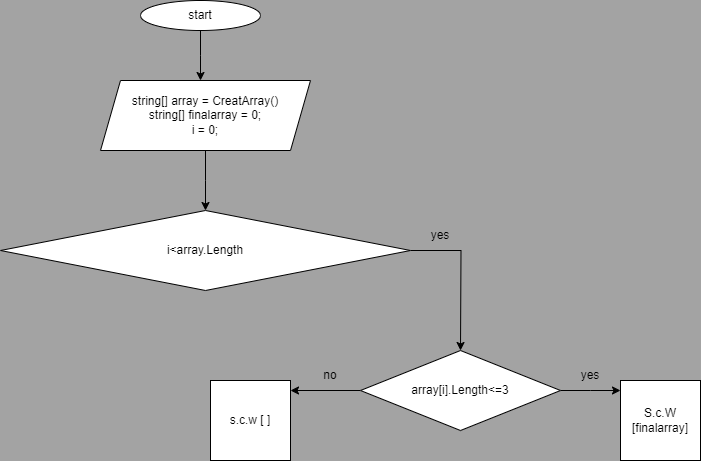

The diagram above was exported from draw.io. Its source (the exported page's mxGraphModel, read from the mxfile embedded in the PNG):
<mxGraphModel dx="1434" dy="780" grid="1" gridSize="10" guides="1" tooltips="1" connect="1" arrows="1" fold="1" page="1" pageScale="1" pageWidth="1169" pageHeight="827" background="#A3A3A3" math="0" shadow="0">
  <root>
    <mxCell id="0" />
    <mxCell id="1" parent="0" />
    <mxCell id="j1LajoA7ZlFVp9LvYs69-2" style="edgeStyle=orthogonalEdgeStyle;rounded=0;orthogonalLoop=1;jettySize=auto;html=1;exitX=0.5;exitY=1;exitDx=0;exitDy=0;" edge="1" parent="1" source="j1LajoA7ZlFVp9LvYs69-1">
      <mxGeometry relative="1" as="geometry">
        <mxPoint x="460" y="90" as="targetPoint" />
      </mxGeometry>
    </mxCell>
    <mxCell id="j1LajoA7ZlFVp9LvYs69-1" value="start" style="ellipse;whiteSpace=wrap;html=1;" vertex="1" parent="1">
      <mxGeometry x="400" y="10" width="120" height="30" as="geometry" />
    </mxCell>
    <mxCell id="j1LajoA7ZlFVp9LvYs69-4" style="edgeStyle=orthogonalEdgeStyle;rounded=0;orthogonalLoop=1;jettySize=auto;html=1;exitX=0.5;exitY=1;exitDx=0;exitDy=0;" edge="1" parent="1" source="j1LajoA7ZlFVp9LvYs69-3">
      <mxGeometry relative="1" as="geometry">
        <mxPoint x="465" y="220" as="targetPoint" />
      </mxGeometry>
    </mxCell>
    <mxCell id="j1LajoA7ZlFVp9LvYs69-3" value="&lt;div&gt;&lt;br&gt;&lt;/div&gt;&lt;div&gt;string[] array = CreatArray()&lt;/div&gt;string[] finalarray = 0;&lt;div&gt;i = 0;&lt;/div&gt;&lt;div&gt;&lt;br&gt;&lt;/div&gt;" style="shape=parallelogram;perimeter=parallelogramPerimeter;whiteSpace=wrap;html=1;fixedSize=1;" vertex="1" parent="1">
      <mxGeometry x="360" y="90" width="210" height="70" as="geometry" />
    </mxCell>
    <mxCell id="j1LajoA7ZlFVp9LvYs69-6" style="edgeStyle=orthogonalEdgeStyle;rounded=0;orthogonalLoop=1;jettySize=auto;html=1;exitX=1;exitY=0.5;exitDx=0;exitDy=0;" edge="1" parent="1" source="j1LajoA7ZlFVp9LvYs69-5">
      <mxGeometry relative="1" as="geometry">
        <mxPoint x="720" y="360" as="targetPoint" />
      </mxGeometry>
    </mxCell>
    <mxCell id="j1LajoA7ZlFVp9LvYs69-5" value="i&amp;lt;array.Length" style="rhombus;whiteSpace=wrap;html=1;" vertex="1" parent="1">
      <mxGeometry x="260" y="220" width="410" height="80" as="geometry" />
    </mxCell>
    <mxCell id="j1LajoA7ZlFVp9LvYs69-7" value="yes" style="text;html=1;align=center;verticalAlign=middle;whiteSpace=wrap;rounded=0;" vertex="1" parent="1">
      <mxGeometry x="670" y="230" width="60" height="30" as="geometry" />
    </mxCell>
    <mxCell id="j1LajoA7ZlFVp9LvYs69-9" style="edgeStyle=orthogonalEdgeStyle;rounded=0;orthogonalLoop=1;jettySize=auto;html=1;" edge="1" parent="1" source="j1LajoA7ZlFVp9LvYs69-8">
      <mxGeometry relative="1" as="geometry">
        <mxPoint x="550" y="400" as="targetPoint" />
      </mxGeometry>
    </mxCell>
    <mxCell id="j1LajoA7ZlFVp9LvYs69-10" style="edgeStyle=orthogonalEdgeStyle;rounded=0;orthogonalLoop=1;jettySize=auto;html=1;exitX=1;exitY=0.5;exitDx=0;exitDy=0;" edge="1" parent="1" source="j1LajoA7ZlFVp9LvYs69-8">
      <mxGeometry relative="1" as="geometry">
        <mxPoint x="880" y="400" as="targetPoint" />
      </mxGeometry>
    </mxCell>
    <mxCell id="j1LajoA7ZlFVp9LvYs69-8" value="array[i].Length&amp;lt;=3" style="rhombus;whiteSpace=wrap;html=1;" vertex="1" parent="1">
      <mxGeometry x="620" y="360" width="200" height="80" as="geometry" />
    </mxCell>
    <mxCell id="j1LajoA7ZlFVp9LvYs69-11" value="S.c.W [finalarray]" style="whiteSpace=wrap;html=1;aspect=fixed;" vertex="1" parent="1">
      <mxGeometry x="880" y="390" width="80" height="80" as="geometry" />
    </mxCell>
    <mxCell id="j1LajoA7ZlFVp9LvYs69-12" value="s.c.w [ ]" style="whiteSpace=wrap;html=1;aspect=fixed;" vertex="1" parent="1">
      <mxGeometry x="470" y="390" width="80" height="80" as="geometry" />
    </mxCell>
    <mxCell id="j1LajoA7ZlFVp9LvYs69-13" value="yes" style="text;html=1;align=center;verticalAlign=middle;whiteSpace=wrap;rounded=0;" vertex="1" parent="1">
      <mxGeometry x="820" y="370" width="60" height="30" as="geometry" />
    </mxCell>
    <mxCell id="j1LajoA7ZlFVp9LvYs69-14" value="no" style="text;html=1;align=center;verticalAlign=middle;whiteSpace=wrap;rounded=0;" vertex="1" parent="1">
      <mxGeometry x="560" y="370" width="60" height="30" as="geometry" />
    </mxCell>
  </root>
</mxGraphModel>